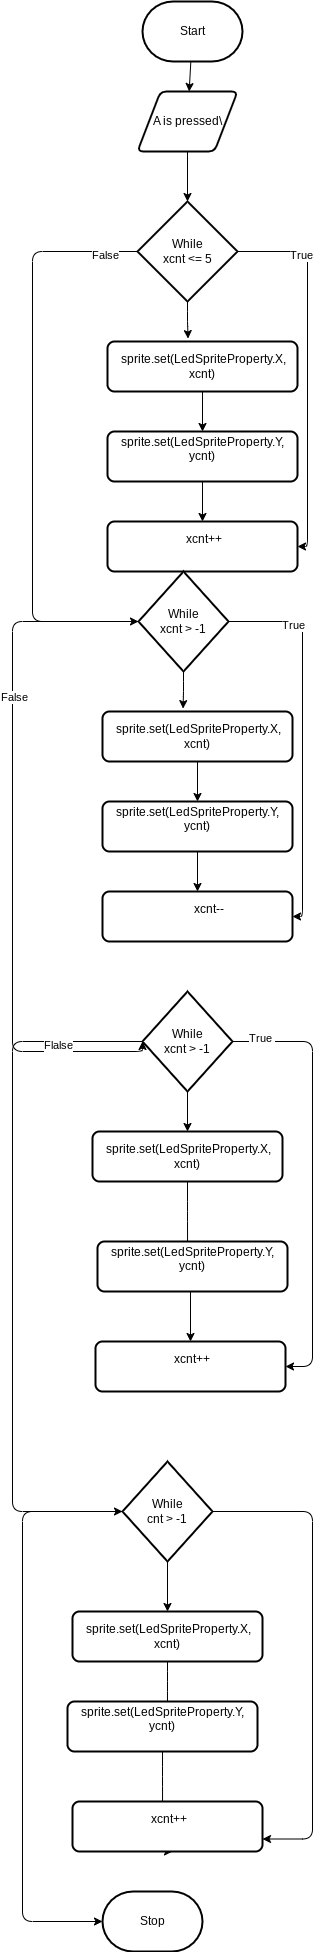

The diagram above was exported from draw.io. Its source (the exported page's mxGraphModel, read from the mxfile embedded in the PNG):
<mxGraphModel dx="436" dy="512" grid="1" gridSize="10" guides="1" tooltips="1" connect="1" arrows="1" fold="1" page="1" pageScale="1" pageWidth="100000" pageHeight="1000000" math="0" shadow="0">
  <root>
    <mxCell id="0" />
    <mxCell id="1" parent="0" />
    <mxCell id="6" style="edgeStyle=none;html=1;" edge="1" parent="1" source="2" target="5">
      <mxGeometry relative="1" as="geometry" />
    </mxCell>
    <mxCell id="2" value="Start" style="strokeWidth=2;html=1;shape=mxgraph.flowchart.terminator;whiteSpace=wrap;" parent="1" vertex="1">
      <mxGeometry x="380" y="60" width="100" height="60" as="geometry" />
    </mxCell>
    <mxCell id="3" value="Stop" style="strokeWidth=2;html=1;shape=mxgraph.flowchart.terminator;whiteSpace=wrap;" parent="1" vertex="1">
      <mxGeometry x="340" y="1950" width="100" height="60" as="geometry" />
    </mxCell>
    <mxCell id="9" style="edgeStyle=orthogonalEdgeStyle;html=1;entryX=0.5;entryY=0;entryDx=0;entryDy=0;entryPerimeter=0;" edge="1" parent="1" source="5" target="7">
      <mxGeometry relative="1" as="geometry" />
    </mxCell>
    <mxCell id="5" value="A is pressed\&lt;br&gt;" style="shape=parallelogram;html=1;strokeWidth=2;perimeter=parallelogramPerimeter;whiteSpace=wrap;rounded=1;arcSize=12;size=0.23;" vertex="1" parent="1">
      <mxGeometry x="375" y="150" width="100" height="60" as="geometry" />
    </mxCell>
    <mxCell id="13" style="edgeStyle=orthogonalEdgeStyle;html=1;entryX=0.424;entryY=-0.058;entryDx=0;entryDy=0;entryPerimeter=0;" edge="1" parent="1" source="7" target="8">
      <mxGeometry relative="1" as="geometry" />
    </mxCell>
    <mxCell id="18" style="edgeStyle=orthogonalEdgeStyle;html=1;entryX=1;entryY=0.5;entryDx=0;entryDy=0;" edge="1" parent="1" source="7" target="16">
      <mxGeometry relative="1" as="geometry">
        <Array as="points">
          <mxPoint x="545" y="310" />
          <mxPoint x="545" y="605" />
        </Array>
      </mxGeometry>
    </mxCell>
    <mxCell id="19" value="True" style="edgeLabel;html=1;align=center;verticalAlign=middle;resizable=0;points=[];" vertex="1" connectable="0" parent="18">
      <mxGeometry x="-0.664" y="-3" relative="1" as="geometry">
        <mxPoint as="offset" />
      </mxGeometry>
    </mxCell>
    <mxCell id="29" style="edgeStyle=orthogonalEdgeStyle;html=1;entryX=0;entryY=0.5;entryDx=0;entryDy=0;entryPerimeter=0;" edge="1" parent="1" source="7" target="23">
      <mxGeometry relative="1" as="geometry">
        <Array as="points">
          <mxPoint x="270" y="310" />
          <mxPoint x="270" y="680" />
        </Array>
      </mxGeometry>
    </mxCell>
    <mxCell id="31" value="False" style="edgeLabel;html=1;align=center;verticalAlign=middle;resizable=0;points=[];" vertex="1" connectable="0" parent="29">
      <mxGeometry x="-0.8852" y="3" relative="1" as="geometry">
        <mxPoint as="offset" />
      </mxGeometry>
    </mxCell>
    <mxCell id="7" value="While&lt;br&gt;xcnt &amp;lt;= 5" style="strokeWidth=2;html=1;shape=mxgraph.flowchart.decision;whiteSpace=wrap;" vertex="1" parent="1">
      <mxGeometry x="375" y="260" width="100" height="100" as="geometry" />
    </mxCell>
    <mxCell id="15" style="edgeStyle=orthogonalEdgeStyle;html=1;" edge="1" parent="1" source="8" target="14">
      <mxGeometry relative="1" as="geometry" />
    </mxCell>
    <mxCell id="8" value="&amp;nbsp;sprite.set(LedSpriteProperty.X, xcnt)" style="rounded=1;whiteSpace=wrap;html=1;absoluteArcSize=1;arcSize=14;strokeWidth=2;" vertex="1" parent="1">
      <mxGeometry x="345" y="400" width="190" height="50" as="geometry" />
    </mxCell>
    <mxCell id="17" style="edgeStyle=orthogonalEdgeStyle;html=1;" edge="1" parent="1" source="14" target="16">
      <mxGeometry relative="1" as="geometry" />
    </mxCell>
    <mxCell id="14" value="&lt;div&gt;sprite.set(LedSpriteProperty.Y, ycnt)&lt;/div&gt;&lt;div&gt;&amp;nbsp; &amp;nbsp; &amp;nbsp; &amp;nbsp;&lt;/div&gt;" style="rounded=1;whiteSpace=wrap;html=1;absoluteArcSize=1;arcSize=14;strokeWidth=2;" vertex="1" parent="1">
      <mxGeometry x="345" y="490" width="190" height="50" as="geometry" />
    </mxCell>
    <mxCell id="16" value="&amp;nbsp;xcnt++&lt;div&gt;&lt;span style=&quot;background-color: initial;&quot;&gt;&amp;nbsp; &amp;nbsp; &amp;nbsp; &amp;nbsp;&lt;/span&gt;&lt;/div&gt;" style="rounded=1;whiteSpace=wrap;html=1;absoluteArcSize=1;arcSize=14;strokeWidth=2;" vertex="1" parent="1">
      <mxGeometry x="345" y="580" width="190" height="50" as="geometry" />
    </mxCell>
    <mxCell id="20" style="edgeStyle=orthogonalEdgeStyle;html=1;entryX=0.424;entryY=-0.058;entryDx=0;entryDy=0;entryPerimeter=0;" edge="1" parent="1" source="23" target="25">
      <mxGeometry relative="1" as="geometry" />
    </mxCell>
    <mxCell id="21" style="edgeStyle=orthogonalEdgeStyle;html=1;entryX=1;entryY=0.5;entryDx=0;entryDy=0;" edge="1" parent="1" source="23" target="28">
      <mxGeometry relative="1" as="geometry">
        <Array as="points">
          <mxPoint x="540" y="680" />
          <mxPoint x="540" y="975" />
        </Array>
      </mxGeometry>
    </mxCell>
    <mxCell id="22" value="True" style="edgeLabel;html=1;align=center;verticalAlign=middle;resizable=0;points=[];" vertex="1" connectable="0" parent="21">
      <mxGeometry x="-0.664" y="-3" relative="1" as="geometry">
        <mxPoint as="offset" />
      </mxGeometry>
    </mxCell>
    <mxCell id="32" style="edgeStyle=orthogonalEdgeStyle;html=1;entryX=0;entryY=0.5;entryDx=0;entryDy=0;entryPerimeter=0;" edge="1" parent="1" source="23" target="54">
      <mxGeometry relative="1" as="geometry">
        <mxPoint x="290" y="1020" as="targetPoint" />
        <Array as="points">
          <mxPoint x="250" y="680" />
          <mxPoint x="250" y="1110" />
        </Array>
      </mxGeometry>
    </mxCell>
    <mxCell id="33" value="False" style="edgeLabel;html=1;align=center;verticalAlign=middle;resizable=0;points=[];" vertex="1" connectable="0" parent="32">
      <mxGeometry x="-0.4225" y="1" relative="1" as="geometry">
        <mxPoint as="offset" />
      </mxGeometry>
    </mxCell>
    <mxCell id="23" value="While&lt;br&gt;xcnt &amp;gt; -1" style="strokeWidth=2;html=1;shape=mxgraph.flowchart.decision;whiteSpace=wrap;" vertex="1" parent="1">
      <mxGeometry x="376" y="630" width="90" height="100" as="geometry" />
    </mxCell>
    <mxCell id="24" style="edgeStyle=orthogonalEdgeStyle;html=1;" edge="1" parent="1" source="25" target="27">
      <mxGeometry relative="1" as="geometry" />
    </mxCell>
    <mxCell id="25" value="&amp;nbsp;sprite.set(LedSpriteProperty.X, xcnt)" style="rounded=1;whiteSpace=wrap;html=1;absoluteArcSize=1;arcSize=14;strokeWidth=2;" vertex="1" parent="1">
      <mxGeometry x="340" y="770" width="190" height="50" as="geometry" />
    </mxCell>
    <mxCell id="26" style="edgeStyle=orthogonalEdgeStyle;html=1;" edge="1" parent="1" source="27" target="28">
      <mxGeometry relative="1" as="geometry" />
    </mxCell>
    <mxCell id="27" value="&lt;div&gt;sprite.set(LedSpriteProperty.Y, ycnt)&lt;/div&gt;&lt;div&gt;&amp;nbsp; &amp;nbsp; &amp;nbsp; &amp;nbsp;&lt;/div&gt;" style="rounded=1;whiteSpace=wrap;html=1;absoluteArcSize=1;arcSize=14;strokeWidth=2;" vertex="1" parent="1">
      <mxGeometry x="340" y="860" width="190" height="50" as="geometry" />
    </mxCell>
    <mxCell id="28" value="&lt;div&gt;&amp;nbsp; &amp;nbsp; &amp;nbsp; &amp;nbsp; xcnt--&lt;/div&gt;&lt;div&gt;&lt;span style=&quot;background-color: initial;&quot;&gt;&amp;nbsp; &amp;nbsp; &amp;nbsp; &amp;nbsp;&lt;/span&gt;&lt;/div&gt;" style="rounded=1;whiteSpace=wrap;html=1;absoluteArcSize=1;arcSize=14;strokeWidth=2;" vertex="1" parent="1">
      <mxGeometry x="340" y="950" width="190" height="50" as="geometry" />
    </mxCell>
    <mxCell id="55" style="edgeStyle=orthogonalEdgeStyle;html=1;exitX=1;exitY=0.5;exitDx=0;exitDy=0;exitPerimeter=0;entryX=1;entryY=0.5;entryDx=0;entryDy=0;" edge="1" parent="1" source="54" target="58">
      <mxGeometry relative="1" as="geometry">
        <mxPoint x="550" y="1270" as="targetPoint" />
        <Array as="points">
          <mxPoint x="550" y="1100" />
          <mxPoint x="550" y="1425" />
        </Array>
      </mxGeometry>
    </mxCell>
    <mxCell id="69" value="True&amp;nbsp;&lt;br&gt;" style="edgeLabel;html=1;align=center;verticalAlign=middle;resizable=0;points=[];" vertex="1" connectable="0" parent="55">
      <mxGeometry x="-0.8704" y="4" relative="1" as="geometry">
        <mxPoint as="offset" />
      </mxGeometry>
    </mxCell>
    <mxCell id="59" style="edgeStyle=orthogonalEdgeStyle;html=1;entryX=0.5;entryY=0;entryDx=0;entryDy=0;" edge="1" parent="1" source="54" target="56">
      <mxGeometry relative="1" as="geometry" />
    </mxCell>
    <mxCell id="60" style="edgeStyle=orthogonalEdgeStyle;html=1;entryX=0;entryY=0.5;entryDx=0;entryDy=0;entryPerimeter=0;" edge="1" parent="1" source="54" target="65">
      <mxGeometry relative="1" as="geometry">
        <mxPoint x="230" y="1490" as="targetPoint" />
        <Array as="points">
          <mxPoint x="250" y="1100" />
          <mxPoint x="250" y="1570" />
        </Array>
      </mxGeometry>
    </mxCell>
    <mxCell id="68" value="Flalse" style="edgeLabel;html=1;align=center;verticalAlign=middle;resizable=0;points=[];" vertex="1" connectable="0" parent="60">
      <mxGeometry x="-0.7606" y="3" relative="1" as="geometry">
        <mxPoint as="offset" />
      </mxGeometry>
    </mxCell>
    <mxCell id="54" value="While&lt;br&gt;xcnt &amp;gt; -1" style="strokeWidth=2;html=1;shape=mxgraph.flowchart.decision;whiteSpace=wrap;" vertex="1" parent="1">
      <mxGeometry x="380" y="1050" width="90" height="100" as="geometry" />
    </mxCell>
    <mxCell id="62" style="edgeStyle=orthogonalEdgeStyle;html=1;entryX=0.474;entryY=0.2;entryDx=0;entryDy=0;entryPerimeter=0;" edge="1" parent="1" source="56" target="57">
      <mxGeometry relative="1" as="geometry" />
    </mxCell>
    <mxCell id="56" value="&amp;nbsp;sprite.set(LedSpriteProperty.X, xcnt)" style="rounded=1;whiteSpace=wrap;html=1;absoluteArcSize=1;arcSize=14;strokeWidth=2;" vertex="1" parent="1">
      <mxGeometry x="330" y="1190" width="190" height="50" as="geometry" />
    </mxCell>
    <mxCell id="64" style="edgeStyle=orthogonalEdgeStyle;html=1;entryX=0.5;entryY=0;entryDx=0;entryDy=0;" edge="1" parent="1" target="58">
      <mxGeometry relative="1" as="geometry">
        <mxPoint x="433" y="1400" as="targetPoint" />
        <mxPoint x="428" y="1350" as="sourcePoint" />
      </mxGeometry>
    </mxCell>
    <mxCell id="57" value="&lt;div&gt;sprite.set(LedSpriteProperty.Y, ycnt)&lt;/div&gt;&lt;div&gt;&amp;nbsp; &amp;nbsp; &amp;nbsp; &amp;nbsp;&lt;/div&gt;" style="rounded=1;whiteSpace=wrap;html=1;absoluteArcSize=1;arcSize=14;strokeWidth=2;" vertex="1" parent="1">
      <mxGeometry x="335" y="1300" width="190" height="50" as="geometry" />
    </mxCell>
    <mxCell id="58" value="&amp;nbsp;xcnt++&lt;div&gt;&lt;span style=&quot;background-color: initial;&quot;&gt;&amp;nbsp; &amp;nbsp; &amp;nbsp; &amp;nbsp;&lt;/span&gt;&lt;/div&gt;" style="rounded=1;whiteSpace=wrap;html=1;absoluteArcSize=1;arcSize=14;strokeWidth=2;" vertex="1" parent="1">
      <mxGeometry x="333" y="1400" width="190" height="50" as="geometry" />
    </mxCell>
    <mxCell id="66" style="edgeStyle=orthogonalEdgeStyle;html=1;entryX=1;entryY=0.75;entryDx=0;entryDy=0;" edge="1" parent="1" source="65" target="75">
      <mxGeometry relative="1" as="geometry">
        <mxPoint x="560" y="1800" as="targetPoint" />
        <Array as="points">
          <mxPoint x="550" y="1570" />
          <mxPoint x="550" y="1898" />
        </Array>
      </mxGeometry>
    </mxCell>
    <mxCell id="70" style="edgeStyle=orthogonalEdgeStyle;html=1;entryX=0;entryY=0.5;entryDx=0;entryDy=0;entryPerimeter=0;" edge="1" parent="1" source="65" target="3">
      <mxGeometry relative="1" as="geometry">
        <mxPoint x="270" y="1790" as="targetPoint" />
        <Array as="points">
          <mxPoint x="260" y="1570" />
          <mxPoint x="260" y="1980" />
        </Array>
      </mxGeometry>
    </mxCell>
    <mxCell id="72" style="edgeStyle=orthogonalEdgeStyle;html=1;" edge="1" parent="1" source="65" target="71">
      <mxGeometry relative="1" as="geometry" />
    </mxCell>
    <mxCell id="65" value="While&lt;br&gt;cnt &amp;gt; -1" style="strokeWidth=2;html=1;shape=mxgraph.flowchart.decision;whiteSpace=wrap;" vertex="1" parent="1">
      <mxGeometry x="360" y="1520" width="90" height="100" as="geometry" />
    </mxCell>
    <mxCell id="74" style="edgeStyle=orthogonalEdgeStyle;html=1;entryX=0.526;entryY=0.4;entryDx=0;entryDy=0;entryPerimeter=0;" edge="1" parent="1" source="71" target="73">
      <mxGeometry relative="1" as="geometry" />
    </mxCell>
    <mxCell id="71" value="&amp;nbsp;sprite.set(LedSpriteProperty.X, xcnt)" style="rounded=1;whiteSpace=wrap;html=1;absoluteArcSize=1;arcSize=14;strokeWidth=2;" vertex="1" parent="1">
      <mxGeometry x="310" y="1670" width="190" height="50" as="geometry" />
    </mxCell>
    <mxCell id="77" style="edgeStyle=orthogonalEdgeStyle;html=1;entryX=0.474;entryY=0.2;entryDx=0;entryDy=0;entryPerimeter=0;" edge="1" parent="1" source="73" target="75">
      <mxGeometry relative="1" as="geometry" />
    </mxCell>
    <mxCell id="73" value="&lt;div&gt;sprite.set(LedSpriteProperty.Y, ycnt)&lt;/div&gt;&lt;div&gt;&amp;nbsp; &amp;nbsp; &amp;nbsp; &amp;nbsp;&lt;/div&gt;" style="rounded=1;whiteSpace=wrap;html=1;absoluteArcSize=1;arcSize=14;strokeWidth=2;" vertex="1" parent="1">
      <mxGeometry x="305" y="1760" width="190" height="50" as="geometry" />
    </mxCell>
    <mxCell id="76" style="edgeStyle=orthogonalEdgeStyle;html=1;exitX=0.5;exitY=1;exitDx=0;exitDy=0;" edge="1" parent="1" source="75">
      <mxGeometry relative="1" as="geometry">
        <mxPoint x="410" y="1910" as="targetPoint" />
      </mxGeometry>
    </mxCell>
    <mxCell id="75" value="&amp;nbsp;xcnt++&lt;div&gt;&lt;span style=&quot;background-color: initial;&quot;&gt;&amp;nbsp; &amp;nbsp; &amp;nbsp; &amp;nbsp;&lt;/span&gt;&lt;/div&gt;" style="rounded=1;whiteSpace=wrap;html=1;absoluteArcSize=1;arcSize=14;strokeWidth=2;" vertex="1" parent="1">
      <mxGeometry x="310" y="1860" width="190" height="50" as="geometry" />
    </mxCell>
  </root>
</mxGraphModel>